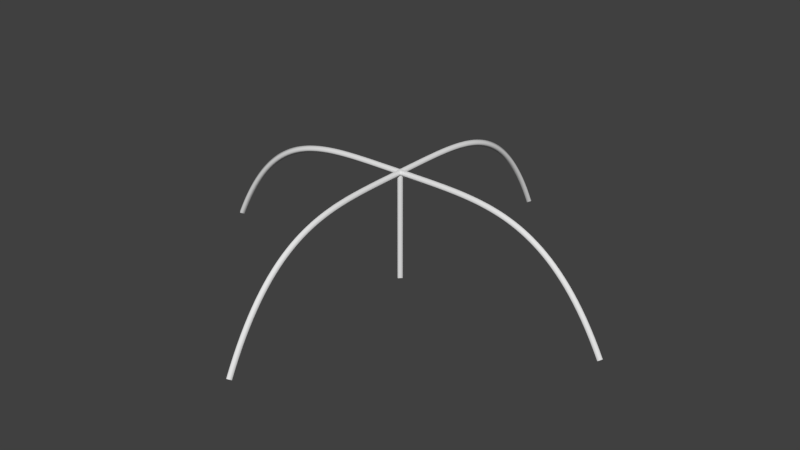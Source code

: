 # Source: hook.blend  (saved by Blender 2.79.0; exported with 4.5.12 LTS)
import bpy
from mathutils import Matrix  # noqa: F401  (used for matrix-valued properties, if any)

bpy.ops.wm.read_factory_settings(use_empty=True)
scene = bpy.context.scene
scene.name = 'Scene'

# ---- collections
col_collection_1 = bpy.data.collections.new('Collection 1'); scene.collection.children.link(col_collection_1)

# ---- world
world_world = bpy.data.worlds.new('World'); scene.world = world_world
world_world.color = (0.05088, 0.05088, 0.05088)
world_world.use_sun_shadow = False
world_world.sun_shadow_jitter_overblur = 0.0
world_world.cycles.sampling_method = 'MANUAL'

# ---- meshes
me_cunurbspath = bpy.data.meshes.new('CUNurbsPath')
me_cunurbspath.from_pydata([(-3.725e-09, 0.0606, 2.0), (-3.725e-09, -3.725e-09, 2.061), (3.725e-09, -0.0606, 2.0), (3.725e-09, 3.725e-09, 1.939), (0.08511, 0.0606, 2.0), (0.08511, -1.863e-09, 2.061), (0.08511, -0.0606, 2.0), (0.0851, 1.863e-09, 1.939), (0.1702, 0.0606, 2.0), (0.1702, -1.863e-09, 2.061), (0.1702, -0.0606, 2.0), (0.1702, 1.863e-09, 1.939), (0.2553, 0.0606, 2.0), (0.2554, -2.794e-09, 2.061), (0.2553, -0.0606, 2.0), (0.2553, 2.794e-09, 1.939), (0.3404, 0.0606, 2.0), (0.3405, -1.863e-09, 2.06), (0.3404, -0.0606, 2.0), (0.3403, 1.863e-09, 1.939), (0.4255, 0.0606, 2.0), (0.4257, -1.863e-09, 2.06), (0.4255, -0.0606, 2.0), (0.4254, 1.863e-09, 1.939), (0.5106, 0.0606, 1.999), (0.5109, -1.863e-09, 2.06), (0.5106, -0.0606, 1.999), (0.5104, 1.863e-09, 1.939), (0.5957, 0.0606, 1.999), (0.5962, -1.863e-09, 2.06), (0.5957, -0.0606, 1.999), (0.5953, 1.863e-09, 1.938), (0.6809, 0.0606, 1.998), (0.6815, -1.863e-09, 2.059), (0.6809, -0.0606, 1.998), (0.6802, 1.863e-09, 1.938), (0.766, 0.0606, 1.997), (0.7668, -2.794e-09, 2.058), (0.766, -0.0606, 1.997), (0.7651, 2.794e-09, 1.937), (0.8511, 0.0606, 1.996), (0.8522, -1.863e-09, 2.056), (0.8511, -0.0606, 1.996), (0.8499, 1.863e-09, 1.935), (0.9362, 0.0606, 1.994), (0.9377, -1.863e-09, 2.055), (0.9362, -0.0606, 1.994), (0.9346, 1.863e-09, 1.933), (1.021, 0.0606, 1.992), (1.023, -9.313e-10, 2.052), (1.021, -0.0606, 1.992), (1.019, 9.313e-10, 1.931), (1.106, 0.0606, 1.988), (1.109, -1.863e-09, 2.049), (1.106, -0.0606, 1.988), (1.104, 1.863e-09, 1.928), (1.191, 0.0606, 1.984), (1.195, -1.863e-09, 2.045), (1.191, -0.0606, 1.984), (1.188, 1.863e-09, 1.924), (1.277, 0.0606, 1.979), (1.281, -9.313e-10, 2.04), (1.277, -0.0606, 1.979), (1.273, 9.313e-10, 1.919), (1.362, 0.0606, 1.973), (1.366, -1.863e-09, 2.034), (1.362, -0.0606, 1.973), (1.357, 1.863e-09, 1.913), (1.447, 0.0606, 1.966), (1.453, -9.313e-10, 2.026), (1.447, -0.0606, 1.966), (1.441, 9.313e-10, 1.905), (1.532, 0.0606, 1.957), (1.539, -1.863e-09, 2.017), (1.532, -0.0606, 1.957), (1.525, 1.863e-09, 1.897), (1.617, 0.0606, 1.947), (1.625, -1.863e-09, 2.007), (1.617, -0.0606, 1.947), (1.609, 1.863e-09, 1.887), (1.702, 0.0606, 1.934), (1.711, -3.725e-09, 1.994), (1.702, -0.0606, 1.934), (1.693, 3.725e-09, 1.875), (1.787, 0.0606, 1.92), (1.798, -3.725e-09, 1.98), (1.787, -0.0606, 1.92), (1.777, 3.725e-09, 1.861), (1.872, 0.0606, 1.904), (1.885, -2.794e-09, 1.963), (1.872, -0.0606, 1.904), (1.86, 2.794e-09, 1.845), (1.957, 0.0606, 1.885), (1.971, -2.794e-09, 1.944), (1.957, -0.0606, 1.885), (1.944, 2.794e-09, 1.826), (2.043, 0.0606, 1.864), (2.058, -2.794e-09, 1.923), (2.043, -0.0606, 1.864), (2.027, 2.794e-09, 1.805), (2.128, 0.0606, 1.84), (2.145, -3.725e-09, 1.898), (2.128, -0.0606, 1.84), (2.11, 3.725e-09, 1.782), (2.213, 0.0606, 1.813), (2.232, -4.657e-09, 1.87), (2.213, -0.0606, 1.813), (2.193, 4.657e-09, 1.755), (2.298, 0.0606, 1.782), (2.319, -3.725e-09, 1.839), (2.298, -0.0606, 1.782), (2.276, 3.725e-09, 1.726), (2.383, 0.0606, 1.748), (2.407, -2.794e-09, 1.804), (2.383, -0.0606, 1.748), (2.359, 2.794e-09, 1.692), (2.468, 0.0606, 1.71), (2.494, -2.794e-09, 1.765), (2.468, -0.0606, 1.71), (2.442, 2.794e-09, 1.655), (2.553, 0.0606, 1.668), (2.581, -3.725e-09, 1.722), (2.553, -0.0606, 1.668), (2.525, 3.725e-09, 1.614), (2.638, 0.0606, 1.621), (2.668, -2.794e-09, 1.674), (2.638, -0.0606, 1.621), (2.608, 2.794e-09, 1.569), (2.723, 0.0606, 1.57), (2.756, -2.794e-09, 1.621), (2.723, -0.0606, 1.57), (2.691, 2.794e-09, 1.519), (2.809, 0.0606, 1.514), (2.843, -1.397e-09, 1.564), (2.809, -0.0606, 1.514), (2.774, 1.397e-09, 1.464), (2.894, 0.0606, 1.452), (2.93, -2.794e-09, 1.501), (2.894, -0.0606, 1.452), (2.857, 2.794e-09, 1.404), (2.979, 0.0606, 1.385), (3.017, -1.863e-09, 1.432), (2.979, -0.0606, 1.385), (2.94, 1.863e-09, 1.338), (3.064, 0.0606, 1.312), (3.104, -1.863e-09, 1.357), (3.064, -0.0606, 1.312), (3.023, 1.863e-09, 1.267), (3.149, 0.0606, 1.232), (3.191, -1.397e-09, 1.275), (3.149, -0.0606, 1.232), (3.107, 1.397e-09, 1.188), (3.234, 0.0606, 1.145), (3.278, -3.26e-09, 1.187), (3.234, -0.0606, 1.145), (3.19, 3.26e-09, 1.104), (3.319, 0.0606, 1.052), (3.365, -2.095e-09, 1.092), (3.319, -0.0606, 1.052), (3.274, 2.095e-09, 1.012), (3.404, 0.0606, 0.9508), (3.451, -2.095e-09, 0.9889), (3.404, -0.0606, 0.9508), (3.357, 2.095e-09, 0.9126), (3.489, 0.0606, 0.8418), (3.538, -1.164e-09, 0.8783), (3.489, -0.0606, 0.8418), (3.441, 1.164e-09, 0.8054), (3.574, 0.0606, 0.7246), (3.624, -2.095e-09, 0.7594), (3.574, -0.0606, 0.7246), (3.525, 2.095e-09, 0.6899), (3.66, 0.0606, 0.5988), (3.71, -2.095e-09, 0.6319), (3.66, -0.0606, 0.5988), (3.609, 2.095e-09, 0.5656), (3.745, 0.0606, 0.4638), (3.796, -1.863e-09, 0.4953), (3.745, -0.0606, 0.4638), (3.693, 1.863e-09, 0.4323), (3.83, 0.0606, 0.3193), (3.882, -1.63e-09, 0.3493), (3.83, -0.0606, 0.3193), (3.777, 1.63e-09, 0.2893), (3.915, 0.0606, 0.1649), (3.968, -6.985e-10, 0.1934), (3.915, -0.0606, 0.1649), (3.861, 6.985e-10, 0.1363), (4.0, 0.0606, 4.815e-07), (4.054, -2.095e-09, 0.0271), (4.0, -0.0606, 4.722e-07), (3.946, 2.095e-09, -0.0271), (-0.0606, -6.374e-09, 2.0), (3.725e-09, -3.725e-09, 2.061), (0.0606, 6.374e-09, 2.0), (-3.725e-09, 3.725e-09, 1.939), (-0.0606, 0.08511, 2.0), (-1.858e-09, 0.08511, 2.061), (0.0606, 0.08511, 2.0), (-5.583e-09, 0.0851, 1.939), (-0.0606, 0.1702, 2.0), (-5.578e-09, 0.1702, 2.061), (0.0606, 0.1702, 2.0), (-9.302e-09, 0.1702, 1.939), (-0.0606, 0.2553, 2.0), (-8.368e-09, 0.2554, 2.061), (0.0606, 0.2553, 2.0), (-1.395e-08, 0.2553, 1.939), (-0.0606, 0.3404, 2.0), (-1.302e-08, 0.3405, 2.06), (0.0606, 0.3404, 2.0), (-1.674e-08, 0.3403, 1.939), (-0.0606, 0.4255, 2.0), (-1.674e-08, 0.4257, 2.06), (0.0606, 0.4255, 2.0), (-2.046e-08, 0.4254, 1.939), (-0.0606, 0.5106, 1.999), (-2.047e-08, 0.5109, 2.06), (0.0606, 0.5106, 1.999), (-2.417e-08, 0.5104, 1.939), (-0.0606, 0.5957, 1.999), (-2.42e-08, 0.5962, 2.06), (0.0606, 0.5957, 1.999), (-2.789e-08, 0.5953, 1.938), (-0.0606, 0.6809, 1.998), (-2.792e-08, 0.6815, 2.059), (0.0606, 0.6809, 1.998), (-3.16e-08, 0.6802, 1.938), (-0.0606, 0.766, 1.997), (-3.072e-08, 0.7668, 2.058), (0.0606, 0.766, 1.997), (-3.624e-08, 0.7651, 1.937), (-0.0606, 0.8511, 1.996), (-3.539e-08, 0.8522, 2.056), (0.0606, 0.8511, 1.996), (-3.901e-08, 0.8499, 1.935), (-0.0606, 0.9362, 1.994), (-3.913e-08, 0.9377, 2.055), (0.0606, 0.9362, 1.994), (-4.272e-08, 0.9346, 1.933), (-0.0606, 1.021, 1.992), (-4.38e-08, 1.023, 2.052), (0.0606, 1.021, 1.992), (-4.548e-08, 1.019, 1.931), (-0.0606, 1.106, 1.988), (-4.661e-08, 1.109, 2.049), (0.0606, 1.106, 1.988), (-5.011e-08, 1.104, 1.928), (-0.0606, 1.191, 1.984), (-5.036e-08, 1.195, 2.045), (0.0606, 1.191, 1.984), (-5.38e-08, 1.188, 1.924), (-0.0606, 1.277, 1.979), (-5.504e-08, 1.281, 2.04), (0.0606, 1.277, 1.979), (-5.656e-08, 1.273, 1.919), (-0.0606, 1.362, 1.973), (-5.787e-08, 1.366, 2.034), (0.0606, 1.362, 1.973), (-6.118e-08, 1.357, 1.913), (-0.0606, 1.447, 1.966), (-6.256e-08, 1.453, 2.026), (0.0606, 1.447, 1.966), (-6.392e-08, 1.441, 1.905), (-0.0606, 1.532, 1.957), (-6.54e-08, 1.539, 2.017), (0.0606, 1.532, 1.957), (-6.853e-08, 1.525, 1.897), (-0.0606, 1.617, 1.947), (-6.917e-08, 1.625, 2.007), (0.0606, 1.617, 1.947), (-7.22e-08, 1.609, 1.887), (-0.0606, 1.702, 1.934), (-7.108e-08, 1.711, 1.994), (0.0606, 1.702, 1.934), (-7.772e-08, 1.693, 1.875), (-0.0606, 1.787, 1.92), (-7.486e-08, 1.798, 1.98), (0.0606, 1.787, 1.92), (-8.138e-08, 1.777, 1.861), (-0.0606, 1.872, 1.904), (-7.958e-08, 1.885, 1.963), (0.0606, 1.872, 1.904), (-8.41e-08, 1.86, 1.845), (-0.0606, 1.957, 1.885), (-8.337e-08, 1.971, 1.944), (0.0606, 1.957, 1.885), (-8.775e-08, 1.944, 1.826), (-0.0606, 2.043, 1.864), (-8.717e-08, 2.058, 1.923), (0.0606, 2.043, 1.864), (-9.139e-08, 2.027, 1.805), (-0.0606, 2.128, 1.84), (-9.004e-08, 2.145, 1.898), (0.0606, 2.128, 1.84), (-9.596e-08, 2.11, 1.782), (-0.0606, 2.213, 1.813), (-9.292e-08, 2.232, 1.87), (0.0606, 2.213, 1.813), (-1.005e-07, 2.193, 1.755), (-0.0606, 2.298, 1.782), (-9.766e-08, 2.319, 1.839), (0.0606, 2.298, 1.782), (-1.032e-07, 2.276, 1.726), (-0.0606, 2.383, 1.748), (-1.024e-07, 2.407, 1.804), (0.0606, 2.383, 1.748), (-1.059e-07, 2.359, 1.692), (-0.0606, 2.468, 1.71), (-1.062e-07, 2.494, 1.765), (0.0606, 2.468, 1.71), (-1.096e-07, 2.442, 1.655), (-0.0606, 2.553, 1.668), (-1.091e-07, 2.581, 1.722), (0.0606, 2.553, 1.668), (-1.141e-07, 2.525, 1.614), (-0.0606, 2.638, 1.621), (-1.138e-07, 2.668, 1.674), (0.0606, 2.638, 1.621), (-1.168e-07, 2.608, 1.569), (-0.0606, 2.723, 1.57), (-1.177e-07, 2.756, 1.621), (0.0606, 2.723, 1.57), (-1.204e-07, 2.691, 1.519), (-0.0606, 2.809, 1.514), (-1.229e-07, 2.843, 1.564), (0.0606, 2.809, 1.514), (-1.227e-07, 2.774, 1.464), (-0.0606, 2.894, 1.452), (-1.253e-07, 2.93, 1.501), (0.0606, 2.894, 1.452), (-1.277e-07, 2.857, 1.404), (-0.0606, 2.979, 1.385), (-1.3e-07, 3.017, 1.432), (0.0606, 2.979, 1.385), (-1.304e-07, 2.94, 1.338), (-0.0606, 3.064, 1.312), (-1.338e-07, 3.104, 1.357), (0.0606, 3.064, 1.312), (-1.34e-07, 3.023, 1.267), (-0.0606, 3.149, 1.232), (-1.381e-07, 3.191, 1.275), (0.0606, 3.149, 1.232), (-1.372e-07, 3.107, 1.188), (-0.0606, 3.234, 1.145), (-1.4e-07, 3.278, 1.187), (0.0606, 3.234, 1.145), (-1.427e-07, 3.19, 1.104), (-0.0606, 3.319, 1.052), (-1.45e-07, 3.365, 1.092), (0.0606, 3.319, 1.052), (-1.452e-07, 3.274, 1.012), (-0.0606, 3.404, 0.9508), (-1.488e-07, 3.451, 0.9889), (0.0606, 3.404, 0.9508), (-1.488e-07, 3.357, 0.9126), (-0.0606, 3.489, 0.8418), (-1.535e-07, 3.538, 0.8783), (0.0606, 3.489, 0.8418), (-1.516e-07, 3.441, 0.8054), (-0.0606, 3.574, 0.7246), (-1.563e-07, 3.624, 0.7594), (0.0606, 3.574, 0.7246), (-1.562e-07, 3.525, 0.6899), (-0.0606, 3.66, 0.5988), (-1.601e-07, 3.71, 0.6319), (0.0606, 3.66, 0.5988), (-1.598e-07, 3.609, 0.5656), (-0.0606, 3.745, 0.4638), (-1.641e-07, 3.796, 0.4953), (0.0606, 3.745, 0.4638), (-1.633e-07, 3.693, 0.4323), (-0.0606, 3.83, 0.3193), (-1.681e-07, 3.882, 0.3493), (0.0606, 3.83, 0.3193), (-1.667e-07, 3.777, 0.2893), (-0.0606, 3.915, 0.1649), (-1.728e-07, 3.968, 0.1934), (0.0606, 3.915, 0.1649), (-1.695e-07, 3.861, 0.1363), (-0.0606, 4.0, 4.815e-07), (-1.751e-07, 4.054, 0.0271), (0.0606, 4.0, 4.722e-07), (-1.746e-07, 3.946, -0.0271), (0.0606, 3.334e-08, 2.0), (-3.725e-09, 3.725e-09, 2.061), (-0.0606, -3.334e-08, 2.0), (3.725e-09, -3.725e-09, 1.939), (0.0606, -0.08511, 2.0), (3.974e-08, -0.08511, 2.061), (-0.0606, -0.08511, 2.0), (4.346e-08, -0.0851, 1.939), (0.0606, -0.1702, 2.0), (8.134e-08, -0.1702, 2.061), (-0.0606, -0.1702, 2.0), (8.505e-08, -0.1702, 1.939), (0.0606, -0.2553, 2.0), (1.22e-07, -0.2554, 2.061), (-0.0606, -0.2553, 2.0), (1.276e-07, -0.2553, 1.939), (0.0606, -0.3404, 2.0), (1.646e-07, -0.3405, 2.06), (-0.0606, -0.3404, 2.0), (1.682e-07, -0.3403, 1.939), (0.0606, -0.4255, 2.0), (2.062e-07, -0.4257, 2.06), (-0.0606, -0.4255, 2.0), (2.098e-07, -0.4254, 1.939), (0.0606, -0.5106, 1.999), (2.478e-07, -0.5109, 2.06), (-0.0606, -0.5106, 1.999), (2.513e-07, -0.5104, 1.939), (0.0606, -0.5957, 1.999), (2.895e-07, -0.5962, 2.06), (-0.0606, -0.5957, 1.999), (2.928e-07, -0.5953, 1.938), (0.0606, -0.6809, 1.998), (3.312e-07, -0.6815, 2.059), (-0.0606, -0.6809, 1.998), (3.343e-07, -0.6802, 1.938), (0.0606, -0.766, 1.997), (3.72e-07, -0.7668, 2.058), (-0.0606, -0.766, 1.997), (3.767e-07, -0.7651, 1.937), (0.0606, -0.8511, 1.996), (4.147e-07, -0.8522, 2.056), (-0.0606, -0.8511, 1.996), (4.173e-07, -0.8499, 1.935), (0.0606, -0.9362, 1.994), (4.565e-07, -0.9377, 2.055), (-0.0606, -0.9362, 1.994), (4.587e-07, -0.9346, 1.933), (0.0606, -1.021, 1.992), (4.992e-07, -1.023, 2.052), (-0.0606, -1.021, 1.992), (4.991e-07, -1.019, 1.931), (0.0606, -1.106, 1.988), (5.402e-07, -1.109, 2.049), (-0.0606, -1.106, 1.988), (5.414e-07, -1.104, 1.928), (0.0606, -1.191, 1.984), (5.821e-07, -1.195, 2.045), (-0.0606, -1.191, 1.984), (5.826e-07, -1.188, 1.924), (0.0606, -1.277, 1.979), (6.25e-07, -1.281, 2.04), (-0.0606, -1.277, 1.979), (6.23e-07, -1.273, 1.919), (0.0606, -1.362, 1.973), (6.66e-07, -1.366, 2.034), (-0.0606, -1.362, 1.973), (6.651e-07, -1.357, 1.913), (0.0606, -1.447, 1.966), (7.09e-07, -1.453, 2.026), (-0.0606, -1.447, 1.966), (7.053e-07, -1.441, 1.905), (0.0606, -1.532, 1.957), (7.502e-07, -1.539, 2.017), (-0.0606, -1.532, 1.957), (7.473e-07, -1.525, 1.897), (0.0606, -1.617, 1.947), (7.924e-07, -1.625, 2.007), (-0.0606, -1.617, 1.947), (7.883e-07, -1.609, 1.887), (0.0606, -1.702, 1.934), (8.327e-07, -1.711, 1.994), (-0.0606, -1.702, 1.934), (8.311e-07, -1.693, 1.875), (0.0606, -1.787, 1.92), (8.75e-07, -1.798, 1.98), (-0.0606, -1.787, 1.92), (8.72e-07, -1.777, 1.861), (0.0606, -1.872, 1.904), (9.183e-07, -1.885, 1.963), (-0.0606, -1.872, 1.904), (9.12e-07, -1.86, 1.845), (0.0606, -1.957, 1.885), (9.607e-07, -1.971, 1.944), (-0.0606, -1.957, 1.885), (9.528e-07, -1.944, 1.826), (0.0606, -2.043, 1.864), (1.003e-06, -2.058, 1.923), (-0.0606, -2.043, 1.864), (9.935e-07, -2.027, 1.805), (0.0606, -2.128, 1.84), (1.045e-06, -2.145, 1.898), (-0.0606, -2.128, 1.84), (1.035e-06, -2.11, 1.782), (0.0606, -2.213, 1.813), (1.086e-06, -2.232, 1.87), (-0.0606, -2.213, 1.813), (1.077e-06, -2.193, 1.755), (0.0606, -2.298, 1.782), (1.13e-06, -2.319, 1.839), (-0.0606, -2.298, 1.782), (1.116e-06, -2.276, 1.726), (0.0606, -2.383, 1.748), (1.173e-06, -2.407, 1.804), (-0.0606, -2.383, 1.748), (1.156e-06, -2.359, 1.692), (0.0606, -2.468, 1.71), (1.216e-06, -2.494, 1.765), (-0.0606, -2.468, 1.71), (1.196e-06, -2.442, 1.655), (0.0606, -2.553, 1.668), (1.258e-06, -2.581, 1.722), (-0.0606, -2.553, 1.668), (1.238e-06, -2.525, 1.614), (0.0606, -2.638, 1.621), (1.301e-06, -2.668, 1.674), (-0.0606, -2.638, 1.621), (1.278e-06, -2.608, 1.569), (0.0606, -2.723, 1.57), (1.344e-06, -2.756, 1.621), (-0.0606, -2.723, 1.57), (1.318e-06, -2.691, 1.519), (0.0606, -2.809, 1.514), (1.388e-06, -2.843, 1.564), (-0.0606, -2.809, 1.514), (1.357e-06, -2.774, 1.464), (0.0606, -2.894, 1.452), (1.429e-06, -2.93, 1.501), (-0.0606, -2.894, 1.452), (1.399e-06, -2.857, 1.404), (0.0606, -2.979, 1.385), (1.473e-06, -3.017, 1.432), (-0.0606, -2.979, 1.385), (1.439e-06, -2.94, 1.338), (0.0606, -3.064, 1.312), (1.515e-06, -3.104, 1.357), (-0.0606, -3.064, 1.312), (1.48e-06, -3.023, 1.267), (0.0606, -3.149, 1.232), (1.558e-06, -3.191, 1.275), (-0.0606, -3.149, 1.232), (1.52e-06, -3.107, 1.188), (0.0606, -3.234, 1.145), (1.599e-06, -3.278, 1.187), (-0.0606, -3.234, 1.145), (1.562e-06, -3.19, 1.104), (0.0606, -3.319, 1.052), (1.642e-06, -3.365, 1.092), (-0.0606, -3.319, 1.052), (1.602e-06, -3.274, 1.012), (0.0606, -3.404, 0.9508), (1.685e-06, -3.451, 0.9889), (-0.0606, -3.404, 0.9508), (1.643e-06, -3.357, 0.9126), (0.0606, -3.489, 0.8418), (1.728e-06, -3.538, 0.8783), (-0.0606, -3.489, 0.8418), (1.683e-06, -3.441, 0.8054), (0.0606, -3.574, 0.7246), (1.769e-06, -3.624, 0.7594), (-0.0606, -3.574, 0.7246), (1.725e-06, -3.525, 0.6899), (0.0606, -3.66, 0.5988), (1.811e-06, -3.71, 0.6319), (-0.0606, -3.66, 0.5988), (1.766e-06, -3.609, 0.5656), (0.0606, -3.745, 0.4638), (1.854e-06, -3.796, 0.4953), (-0.0606, -3.745, 0.4638), (1.807e-06, -3.693, 0.4323), (0.0606, -3.83, 0.3193), (1.896e-06, -3.882, 0.3493), (-0.0606, -3.83, 0.3193), (1.848e-06, -3.777, 0.2893), (0.0606, -3.915, 0.1649), (1.939e-06, -3.968, 0.1934), (-0.0606, -3.915, 0.1649), (1.888e-06, -3.861, 0.1363), (0.0606, -4.0, 4.815e-07), (1.979e-06, -4.054, 0.0271), (-0.0606, -4.0, 4.722e-07), (1.931e-06, -3.946, -0.0271), (2.347e-08, -0.0606, 2.0), (3.725e-09, 3.725e-09, 2.061), (-2.347e-08, 0.0606, 2.0), (-3.725e-09, -3.725e-09, 1.939), (-0.08511, -0.0606, 2.0), (-0.08511, -2.587e-08, 2.061), (-0.08511, 0.0606, 2.0), (-0.0851, -2.959e-08, 1.939), (-0.1702, -0.0606, 2.0), (-0.1702, -5.36e-08, 2.061), (-0.1702, 0.0606, 2.0), (-0.1702, -5.732e-08, 1.939), (-0.2553, -0.0606, 2.0), (-0.2554, -8.041e-08, 2.061), (-0.2553, 0.0606, 2.0), (-0.2553, -8.598e-08, 1.939), (-0.3404, -0.0606, 2.0), (-0.3405, -1.091e-07, 2.06), (-0.3404, 0.0606, 2.0), (-0.3403, -1.128e-07, 1.939), (-0.4255, -0.0606, 2.0), (-0.4257, -1.368e-07, 2.06), (-0.4255, 0.0606, 2.0), (-0.4254, -1.405e-07, 1.939), (-0.5106, -0.0606, 1.999), (-0.5109, -1.646e-07, 2.06), (-0.5106, 0.0606, 1.999), (-0.5104, -1.682e-07, 1.939), (-0.5957, -0.0606, 1.999), (-0.5962, -1.924e-07, 2.06), (-0.5957, 0.0606, 1.999), (-0.5953, -1.958e-07, 1.938), (-0.6809, -0.0606, 1.998), (-0.6815, -2.202e-07, 2.059), (-0.6809, 0.0606, 1.998), (-0.6802, -2.235e-07, 1.938), (-0.766, -0.0606, 1.997), (-0.7668, -2.471e-07, 2.058), (-0.766, 0.0606, 1.997), (-0.7651, -2.521e-07, 1.937), (-0.8511, -0.0606, 1.996), (-0.8522, -2.758e-07, 2.056), (-0.8511, 0.0606, 1.996), (-0.8499, -2.788e-07, 1.935), (-0.9362, -0.0606, 1.994), (-0.9377, -3.037e-07, 2.055), (-0.9362, 0.0606, 1.994), (-0.9346, -3.064e-07, 1.933), (-1.021, -0.0606, 1.992), (-1.023, -3.325e-07, 2.052), (-1.021, 0.0606, 1.992), (-1.019, -3.33e-07, 1.931), (-1.106, -0.0606, 1.988), (-1.109, -3.595e-07, 2.049), (-1.106, 0.0606, 1.988), (-1.104, -3.615e-07, 1.928), (-1.191, -0.0606, 1.984), (-1.195, -3.874e-07, 2.045), (-1.191, 0.0606, 1.984), (-1.188, -3.891e-07, 1.924), (-1.277, -0.0606, 1.979), (-1.281, -4.163e-07, 2.04), (-1.277, 0.0606, 1.979), (-1.273, -4.156e-07, 1.919), (-1.362, -0.0606, 1.973), (-1.366, -4.434e-07, 2.034), (-1.362, 0.0606, 1.973), (-1.357, -4.44e-07, 1.913), (-1.447, -0.0606, 1.966), (-1.453, -4.724e-07, 2.026), (-1.447, 0.0606, 1.966), (-1.441, -4.705e-07, 1.905), (-1.532, -0.0606, 1.957), (-1.539, -4.995e-07, 2.017), (-1.532, 0.0606, 1.957), (-1.525, -4.988e-07, 1.897), (-1.617, -0.0606, 1.947), (-1.625, -5.276e-07, 2.007), (-1.617, 0.0606, 1.947), (-1.609, -5.262e-07, 1.887), (-1.702, -0.0606, 1.934), (-1.711, -5.539e-07, 1.994), (-1.702, 0.0606, 1.934), (-1.693, -5.553e-07, 1.875), (-1.787, -0.0606, 1.92), (-1.798, -5.821e-07, 1.98), (-1.787, 0.0606, 1.92), (-1.777, -5.826e-07, 1.861), (-1.872, -0.0606, 1.904), (-1.885, -6.113e-07, 1.963), (-1.872, 0.0606, 1.904), (-1.86, -6.089e-07, 1.845), (-1.957, -0.0606, 1.885), (-1.971, -6.395e-07, 1.944), (-1.957, 0.0606, 1.885), (-1.944, -6.361e-07, 1.826), (-2.043, -0.0606, 1.864), (-2.058, -6.678e-07, 1.923), (-2.043, 0.0606, 1.864), (-2.027, -6.633e-07, 1.805), (-2.128, -0.0606, 1.84), (-2.145, -6.953e-07, 1.898), (-2.128, 0.0606, 1.84), (-2.11, -6.913e-07, 1.782), (-2.213, -0.0606, 1.813), (-2.232, -7.227e-07, 1.87), (-2.213, 0.0606, 1.813), (-2.193, -7.193e-07, 1.755), (-2.298, -0.0606, 1.782), (-2.319, -7.52e-07, 1.839), (-2.298, 0.0606, 1.782), (-2.276, -7.455e-07, 1.726), (-2.383, -0.0606, 1.748), (-2.407, -7.814e-07, 1.804), (-2.383, 0.0606, 1.748), (-2.359, -7.716e-07, 1.692), (-2.468, -0.0606, 1.71), (-2.494, -8.098e-07, 1.765), (-2.468, 0.0606, 1.71), (-2.442, -7.986e-07, 1.655), (-2.553, -0.0606, 1.668), (-2.581, -8.373e-07, 1.722), (-2.553, 0.0606, 1.668), (-2.525, -8.265e-07, 1.614), (-2.638, -0.0606, 1.621), (-2.668, -8.667e-07, 1.674), (-2.638, 0.0606, 1.621), (-2.608, -8.526e-07, 1.569), (-2.723, -0.0606, 1.57), (-2.756, -8.951e-07, 1.621), (-2.723, 0.0606, 1.57), (-2.691, -8.796e-07, 1.519), (-2.809, -0.0606, 1.514), (-2.843, -9.25e-07, 1.564), (-2.809, 0.0606, 1.514), (-2.774, -9.053e-07, 1.464), (-2.894, -0.0606, 1.452), (-2.93, -9.52e-07, 1.501), (-2.894, 0.0606, 1.452), (-2.857, -9.337e-07, 1.404), (-2.979, -0.0606, 1.385), (-3.017, -9.813e-07, 1.432), (-2.979, 0.0606, 1.385), (-2.94, -9.599e-07, 1.338), (-3.064, -0.0606, 1.312), (-3.104, -1.01e-06, 1.357), (-3.064, 0.0606, 1.312), (-3.023, -9.87e-07, 1.267), (-3.149, -0.0606, 1.232), (-3.191, -1.038e-06, 1.275), (-3.149, 0.0606, 1.232), (-3.107, -1.014e-06, 1.188), (-3.234, -0.0606, 1.145), (-3.278, -1.065e-06, 1.187), (-3.234, 0.0606, 1.145), (-3.19, -1.043e-06, 1.104), (-3.319, -0.0606, 1.052), (-3.365, -1.094e-06, 1.092), (-3.319, 0.0606, 1.052), (-3.274, -1.069e-06, 1.012), (-3.404, -0.0606, 0.9508), (-3.451, -1.122e-06, 0.9889), (-3.404, 0.0606, 0.9508), (-3.357, -1.096e-06, 0.9126), (-3.489, -0.0606, 0.8418), (-3.538, -1.152e-06, 0.8783), (-3.489, 0.0606, 0.8418), (-3.441, -1.122e-06, 0.8054), (-3.574, -0.0606, 0.7246), (-3.624, -1.179e-06, 0.7594), (-3.574, 0.0606, 0.7246), (-3.525, -1.151e-06, 0.6899), (-3.66, -0.0606, 0.5988), (-3.71, -1.207e-06, 0.6319), (-3.66, 0.0606, 0.5988), (-3.609, -1.178e-06, 0.5656), (-3.745, -0.0606, 0.4638), (-3.796, -1.235e-06, 0.4953), (-3.745, 0.0606, 0.4638), (-3.693, -1.205e-06, 0.4323), (-3.83, -0.0606, 0.3193), (-3.882, -1.263e-06, 0.3493), (-3.83, 0.0606, 0.3193), (-3.777, -1.232e-06, 0.2893), (-3.915, -0.0606, 0.1649), (-3.968, -1.292e-06, 0.1934), (-3.915, 0.0606, 0.1649), (-3.861, -1.259e-06, 0.1363), (-4.0, -0.0606, 4.815e-07), (-4.054, -1.319e-06, 0.0271), (-4.0, 0.0606, 4.722e-07), (-3.946, -1.288e-06, -0.0271), (-0.0606, 5.298e-09, 2.0), (5.298e-09, 0.0606, 2.0), (0.0606, -5.298e-09, 2.0), (-5.298e-09, -0.0606, 2.0), (-0.0606, 5.298e-09, 1.818), (5.298e-09, 0.0606, 1.818), (0.0606, -5.298e-09, 1.818), (-5.298e-09, -0.0606, 1.818), (-0.0606, 5.298e-09, 1.636), (5.298e-09, 0.0606, 1.636), (0.0606, -5.298e-09, 1.636), (-5.298e-09, -0.0606, 1.636), (-0.0606, 5.298e-09, 1.455), (5.298e-09, 0.0606, 1.455), (0.0606, -5.298e-09, 1.455), (-5.298e-09, -0.0606, 1.455), (-0.0606, 5.298e-09, 1.273), (5.298e-09, 0.0606, 1.273), (0.0606, -5.298e-09, 1.273), (-5.298e-09, -0.0606, 1.273), (-0.0606, 5.298e-09, 1.091), (5.298e-09, 0.0606, 1.091), (0.0606, -5.298e-09, 1.091), (-5.298e-09, -0.0606, 1.091), (-0.0606, 5.298e-09, 0.9091), (5.298e-09, 0.0606, 0.9091), (0.0606, -5.298e-09, 0.9091), (-5.298e-09, -0.0606, 0.9091), (-0.0606, 5.298e-09, 0.7273), (5.298e-09, 0.0606, 0.7273), (0.0606, -5.298e-09, 0.7273), (-5.298e-09, -0.0606, 0.7273), (-0.0606, 5.298e-09, 0.5455), (5.298e-09, 0.0606, 0.5455), (0.0606, -5.298e-09, 0.5455), (-5.298e-09, -0.0606, 0.5455), (-0.0606, 5.298e-09, 0.3636), (5.298e-09, 0.0606, 0.3636), (0.0606, -5.298e-09, 0.3636), (-5.298e-09, -0.0606, 0.3636), (-0.0606, 5.298e-09, 0.1818), (5.298e-09, 0.0606, 0.1818), (0.0606, -5.298e-09, 0.1818), (-5.298e-09, -0.0606, 0.1818), (-0.0606, 5.298e-09, 0.0), (5.298e-09, 0.0606, -5.298e-09), (0.0606, -5.298e-09, 0.0), (-5.298e-09, -0.0606, 5.298e-09)], [], [(0, 4, 7, 3), (1, 5, 4, 0), (2, 6, 5, 1), (3, 7, 6, 2), (4, 8, 11, 7), (5, 9, 8, 4), (6, 10, 9, 5), (7, 11, 10, 6), (8, 12, 15, 11), (9, 13, 12, 8), (10, 14, 13, 9), (11, 15, 14, 10), (12, 16, 19, 15), (13, 17, 16, 12), (14, 18, 17, 13), (15, 19, 18, 14), (16, 20, 23, 19), (17, 21, 20, 16), (18, 22, 21, 17), (19, 23, 22, 18), (20, 24, 27, 23), (21, 25, 24, 20), (22, 26, 25, 21), (23, 27, 26, 22), (24, 28, 31, 27), (25, 29, 28, 24), (26, 30, 29, 25), (27, 31, 30, 26), (28, 32, 35, 31), (29, 33, 32, 28), (30, 34, 33, 29), (31, 35, 34, 30), (32, 36, 39, 35), (33, 37, 36, 32), (34, 38, 37, 33), (35, 39, 38, 34), (36, 40, 43, 39), (37, 41, 40, 36), (38, 42, 41, 37), (39, 43, 42, 38), (40, 44, 47, 43), (41, 45, 44, 40), (42, 46, 45, 41), (43, 47, 46, 42), (44, 48, 51, 47), (45, 49, 48, 44), (46, 50, 49, 45), (47, 51, 50, 46), (48, 52, 55, 51), (49, 53, 52, 48), (50, 54, 53, 49), (51, 55, 54, 50), (52, 56, 59, 55), (53, 57, 56, 52), (54, 58, 57, 53), (55, 59, 58, 54), (56, 60, 63, 59), (57, 61, 60, 56), (58, 62, 61, 57), (59, 63, 62, 58), (60, 64, 67, 63), (61, 65, 64, 60), (62, 66, 65, 61), (63, 67, 66, 62), (64, 68, 71, 67), (65, 69, 68, 64), (66, 70, 69, 65), (67, 71, 70, 66), (68, 72, 75, 71), (69, 73, 72, 68), (70, 74, 73, 69), (71, 75, 74, 70), (72, 76, 79, 75), (73, 77, 76, 72), (74, 78, 77, 73), (75, 79, 78, 74), (76, 80, 83, 79), (77, 81, 80, 76), (78, 82, 81, 77), (79, 83, 82, 78), (80, 84, 87, 83), (81, 85, 84, 80), (82, 86, 85, 81), (83, 87, 86, 82), (84, 88, 91, 87), (85, 89, 88, 84), (86, 90, 89, 85), (87, 91, 90, 86), (88, 92, 95, 91), (89, 93, 92, 88), (90, 94, 93, 89), (91, 95, 94, 90), (92, 96, 99, 95), (93, 97, 96, 92), (94, 98, 97, 93), (95, 99, 98, 94), (96, 100, 103, 99), (97, 101, 100, 96), (98, 102, 101, 97), (99, 103, 102, 98), (100, 104, 107, 103), (101, 105, 104, 100), (102, 106, 105, 101), (103, 107, 106, 102), (104, 108, 111, 107), (105, 109, 108, 104), (106, 110, 109, 105), (107, 111, 110, 106), (108, 112, 115, 111), (109, 113, 112, 108), (110, 114, 113, 109), (111, 115, 114, 110), (112, 116, 119, 115), (113, 117, 116, 112), (114, 118, 117, 113), (115, 119, 118, 114), (116, 120, 123, 119), (117, 121, 120, 116), (118, 122, 121, 117), (119, 123, 122, 118), (120, 124, 127, 123), (121, 125, 124, 120), (122, 126, 125, 121), (123, 127, 126, 122), (124, 128, 131, 127), (125, 129, 128, 124), (126, 130, 129, 125), (127, 131, 130, 126), (128, 132, 135, 131), (129, 133, 132, 128), (130, 134, 133, 129), (131, 135, 134, 130), (132, 136, 139, 135), (133, 137, 136, 132), (134, 138, 137, 133), (135, 139, 138, 134), (136, 140, 143, 139), (137, 141, 140, 136), (138, 142, 141, 137), (139, 143, 142, 138), (140, 144, 147, 143), (141, 145, 144, 140), (142, 146, 145, 141), (143, 147, 146, 142), (144, 148, 151, 147), (145, 149, 148, 144), (146, 150, 149, 145), (147, 151, 150, 146), (148, 152, 155, 151), (149, 153, 152, 148), (150, 154, 153, 149), (151, 155, 154, 150), (152, 156, 159, 155), (153, 157, 156, 152), (154, 158, 157, 153), (155, 159, 158, 154), (156, 160, 163, 159), (157, 161, 160, 156), (158, 162, 161, 157), (159, 163, 162, 158), (160, 164, 167, 163), (161, 165, 164, 160), (162, 166, 165, 161), (163, 167, 166, 162), (164, 168, 171, 167), (165, 169, 168, 164), (166, 170, 169, 165), (167, 171, 170, 166), (168, 172, 175, 171), (169, 173, 172, 168), (170, 174, 173, 169), (171, 175, 174, 170), (172, 176, 179, 175), (173, 177, 176, 172), (174, 178, 177, 173), (175, 179, 178, 174), (176, 180, 183, 179), (177, 181, 180, 176), (178, 182, 181, 177), (179, 183, 182, 178), (180, 184, 187, 183), (181, 185, 184, 180), (182, 186, 185, 181), (183, 187, 186, 182), (184, 188, 191, 187), (185, 189, 188, 184), (186, 190, 189, 185), (187, 191, 190, 186), (192, 196, 199, 195), (193, 197, 196, 192), (194, 198, 197, 193), (195, 199, 198, 194), (196, 200, 203, 199), (197, 201, 200, 196), (198, 202, 201, 197), (199, 203, 202, 198), (200, 204, 207, 203), (201, 205, 204, 200), (202, 206, 205, 201), (203, 207, 206, 202), (204, 208, 211, 207), (205, 209, 208, 204), (206, 210, 209, 205), (207, 211, 210, 206), (208, 212, 215, 211), (209, 213, 212, 208), (210, 214, 213, 209), (211, 215, 214, 210), (212, 216, 219, 215), (213, 217, 216, 212), (214, 218, 217, 213), (215, 219, 218, 214), (216, 220, 223, 219), (217, 221, 220, 216), (218, 222, 221, 217), (219, 223, 222, 218), (220, 224, 227, 223), (221, 225, 224, 220), (222, 226, 225, 221), (223, 227, 226, 222), (224, 228, 231, 227), (225, 229, 228, 224), (226, 230, 229, 225), (227, 231, 230, 226), (228, 232, 235, 231), (229, 233, 232, 228), (230, 234, 233, 229), (231, 235, 234, 230), (232, 236, 239, 235), (233, 237, 236, 232), (234, 238, 237, 233), (235, 239, 238, 234), (236, 240, 243, 239), (237, 241, 240, 236), (238, 242, 241, 237), (239, 243, 242, 238), (240, 244, 247, 243), (241, 245, 244, 240), (242, 246, 245, 241), (243, 247, 246, 242), (244, 248, 251, 247), (245, 249, 248, 244), (246, 250, 249, 245), (247, 251, 250, 246), (248, 252, 255, 251), (249, 253, 252, 248), (250, 254, 253, 249), (251, 255, 254, 250), (252, 256, 259, 255), (253, 257, 256, 252), (254, 258, 257, 253), (255, 259, 258, 254), (256, 260, 263, 259), (257, 261, 260, 256), (258, 262, 261, 257), (259, 263, 262, 258), (260, 264, 267, 263), (261, 265, 264, 260), (262, 266, 265, 261), (263, 267, 266, 262), (264, 268, 271, 267), (265, 269, 268, 264), (266, 270, 269, 265), (267, 271, 270, 266), (268, 272, 275, 271), (269, 273, 272, 268), (270, 274, 273, 269), (271, 275, 274, 270), (272, 276, 279, 275), (273, 277, 276, 272), (274, 278, 277, 273), (275, 279, 278, 274), (276, 280, 283, 279), (277, 281, 280, 276), (278, 282, 281, 277), (279, 283, 282, 278), (280, 284, 287, 283), (281, 285, 284, 280), (282, 286, 285, 281), (283, 287, 286, 282), (284, 288, 291, 287), (285, 289, 288, 284), (286, 290, 289, 285), (287, 291, 290, 286), (288, 292, 295, 291), (289, 293, 292, 288), (290, 294, 293, 289), (291, 295, 294, 290), (292, 296, 299, 295), (293, 297, 296, 292), (294, 298, 297, 293), (295, 299, 298, 294), (296, 300, 303, 299), (297, 301, 300, 296), (298, 302, 301, 297), (299, 303, 302, 298), (300, 304, 307, 303), (301, 305, 304, 300), (302, 306, 305, 301), (303, 307, 306, 302), (304, 308, 311, 307), (305, 309, 308, 304), (306, 310, 309, 305), (307, 311, 310, 306), (308, 312, 315, 311), (309, 313, 312, 308), (310, 314, 313, 309), (311, 315, 314, 310), (312, 316, 319, 315), (313, 317, 316, 312), (314, 318, 317, 313), (315, 319, 318, 314), (316, 320, 323, 319), (317, 321, 320, 316), (318, 322, 321, 317), (319, 323, 322, 318), (320, 324, 327, 323), (321, 325, 324, 320), (322, 326, 325, 321), (323, 327, 326, 322), (324, 328, 331, 327), (325, 329, 328, 324), (326, 330, 329, 325), (327, 331, 330, 326), (328, 332, 335, 331), (329, 333, 332, 328), (330, 334, 333, 329), (331, 335, 334, 330), (332, 336, 339, 335), (333, 337, 336, 332), (334, 338, 337, 333), (335, 339, 338, 334), (336, 340, 343, 339), (337, 341, 340, 336), (338, 342, 341, 337), (339, 343, 342, 338), (340, 344, 347, 343), (341, 345, 344, 340), (342, 346, 345, 341), (343, 347, 346, 342), (344, 348, 351, 347), (345, 349, 348, 344), (346, 350, 349, 345), (347, 351, 350, 346), (348, 352, 355, 351), (349, 353, 352, 348), (350, 354, 353, 349), (351, 355, 354, 350), (352, 356, 359, 355), (353, 357, 356, 352), (354, 358, 357, 353), (355, 359, 358, 354), (356, 360, 363, 359), (357, 361, 360, 356), (358, 362, 361, 357), (359, 363, 362, 358), (360, 364, 367, 363), (361, 365, 364, 360), (362, 366, 365, 361), (363, 367, 366, 362), (364, 368, 371, 367), (365, 369, 368, 364), (366, 370, 369, 365), (367, 371, 370, 366), (368, 372, 375, 371), (369, 373, 372, 368), (370, 374, 373, 369), (371, 375, 374, 370), (372, 376, 379, 375), (373, 377, 376, 372), (374, 378, 377, 373), (375, 379, 378, 374), (376, 380, 383, 379), (377, 381, 380, 376), (378, 382, 381, 377), (379, 383, 382, 378), (384, 388, 391, 387), (385, 389, 388, 384), (386, 390, 389, 385), (387, 391, 390, 386), (388, 392, 395, 391), (389, 393, 392, 388), (390, 394, 393, 389), (391, 395, 394, 390), (392, 396, 399, 395), (393, 397, 396, 392), (394, 398, 397, 393), (395, 399, 398, 394), (396, 400, 403, 399), (397, 401, 400, 396), (398, 402, 401, 397), (399, 403, 402, 398), (400, 404, 407, 403), (401, 405, 404, 400), (402, 406, 405, 401), (403, 407, 406, 402), (404, 408, 411, 407), (405, 409, 408, 404), (406, 410, 409, 405), (407, 411, 410, 406), (408, 412, 415, 411), (409, 413, 412, 408), (410, 414, 413, 409), (411, 415, 414, 410), (412, 416, 419, 415), (413, 417, 416, 412), (414, 418, 417, 413), (415, 419, 418, 414), (416, 420, 423, 419), (417, 421, 420, 416), (418, 422, 421, 417), (419, 423, 422, 418), (420, 424, 427, 423), (421, 425, 424, 420), (422, 426, 425, 421), (423, 427, 426, 422), (424, 428, 431, 427), (425, 429, 428, 424), (426, 430, 429, 425), (427, 431, 430, 426), (428, 432, 435, 431), (429, 433, 432, 428), (430, 434, 433, 429), (431, 435, 434, 430), (432, 436, 439, 435), (433, 437, 436, 432), (434, 438, 437, 433), (435, 439, 438, 434), (436, 440, 443, 439), (437, 441, 440, 436), (438, 442, 441, 437), (439, 443, 442, 438), (440, 444, 447, 443), (441, 445, 444, 440), (442, 446, 445, 441), (443, 447, 446, 442), (444, 448, 451, 447), (445, 449, 448, 444), (446, 450, 449, 445), (447, 451, 450, 446), (448, 452, 455, 451), (449, 453, 452, 448), (450, 454, 453, 449), (451, 455, 454, 450), (452, 456, 459, 455), (453, 457, 456, 452), (454, 458, 457, 453), (455, 459, 458, 454), (456, 460, 463, 459), (457, 461, 460, 456), (458, 462, 461, 457), (459, 463, 462, 458), (460, 464, 467, 463), (461, 465, 464, 460), (462, 466, 465, 461), (463, 467, 466, 462), (464, 468, 471, 467), (465, 469, 468, 464), (466, 470, 469, 465), (467, 471, 470, 466), (468, 472, 475, 471), (469, 473, 472, 468), (470, 474, 473, 469), (471, 475, 474, 470), (472, 476, 479, 475), (473, 477, 476, 472), (474, 478, 477, 473), (475, 479, 478, 474), (476, 480, 483, 479), (477, 481, 480, 476), (478, 482, 481, 477), (479, 483, 482, 478), (480, 484, 487, 483), (481, 485, 484, 480), (482, 486, 485, 481), (483, 487, 486, 482), (484, 488, 491, 487), (485, 489, 488, 484), (486, 490, 489, 485), (487, 491, 490, 486), (488, 492, 495, 491), (489, 493, 492, 488), (490, 494, 493, 489), (491, 495, 494, 490), (492, 496, 499, 495), (493, 497, 496, 492), (494, 498, 497, 493), (495, 499, 498, 494), (496, 500, 503, 499), (497, 501, 500, 496), (498, 502, 501, 497), (499, 503, 502, 498), (500, 504, 507, 503), (501, 505, 504, 500), (502, 506, 505, 501), (503, 507, 506, 502), (504, 508, 511, 507), (505, 509, 508, 504), (506, 510, 509, 505), (507, 511, 510, 506), (508, 512, 515, 511), (509, 513, 512, 508), (510, 514, 513, 509), (511, 515, 514, 510), (512, 516, 519, 515), (513, 517, 516, 512), (514, 518, 517, 513), (515, 519, 518, 514), (516, 520, 523, 519), (517, 521, 520, 516), (518, 522, 521, 517), (519, 523, 522, 518), (520, 524, 527, 523), (521, 525, 524, 520), (522, 526, 525, 521), (523, 527, 526, 522), (524, 528, 531, 527), (525, 529, 528, 524), (526, 530, 529, 525), (527, 531, 530, 526), (528, 532, 535, 531), (529, 533, 532, 528), (530, 534, 533, 529), (531, 535, 534, 530), (532, 536, 539, 535), (533, 537, 536, 532), (534, 538, 537, 533), (535, 539, 538, 534), (536, 540, 543, 539), (537, 541, 540, 536), (538, 542, 541, 537), (539, 543, 542, 538), (540, 544, 547, 543), (541, 545, 544, 540), (542, 546, 545, 541), (543, 547, 546, 542), (544, 548, 551, 547), (545, 549, 548, 544), (546, 550, 549, 545), (547, 551, 550, 546), (548, 552, 555, 551), (549, 553, 552, 548), (550, 554, 553, 549), (551, 555, 554, 550), (552, 556, 559, 555), (553, 557, 556, 552), (554, 558, 557, 553), (555, 559, 558, 554), (556, 560, 563, 559), (557, 561, 560, 556), (558, 562, 561, 557), (559, 563, 562, 558), (560, 564, 567, 563), (561, 565, 564, 560), (562, 566, 565, 561), (563, 567, 566, 562), (564, 568, 571, 567), (565, 569, 568, 564), (566, 570, 569, 565), (567, 571, 570, 566), (568, 572, 575, 571), (569, 573, 572, 568), (570, 574, 573, 569), (571, 575, 574, 570), (576, 580, 583, 579), (577, 581, 580, 576), (578, 582, 581, 577), (579, 583, 582, 578), (580, 584, 587, 583), (581, 585, 584, 580), (582, 586, 585, 581), (583, 587, 586, 582), (584, 588, 591, 587), (585, 589, 588, 584), (586, 590, 589, 585), (587, 591, 590, 586), (588, 592, 595, 591), (589, 593, 592, 588), (590, 594, 593, 589), (591, 595, 594, 590), (592, 596, 599, 595), (593, 597, 596, 592), (594, 598, 597, 593), (595, 599, 598, 594), (596, 600, 603, 599), (597, 601, 600, 596), (598, 602, 601, 597), (599, 603, 602, 598), (600, 604, 607, 603), (601, 605, 604, 600), (602, 606, 605, 601), (603, 607, 606, 602), (604, 608, 611, 607), (605, 609, 608, 604), (606, 610, 609, 605), (607, 611, 610, 606), (608, 612, 615, 611), (609, 613, 612, 608), (610, 614, 613, 609), (611, 615, 614, 610), (612, 616, 619, 615), (613, 617, 616, 612), (614, 618, 617, 613), (615, 619, 618, 614), (616, 620, 623, 619), (617, 621, 620, 616), (618, 622, 621, 617), (619, 623, 622, 618), (620, 624, 627, 623), (621, 625, 624, 620), (622, 626, 625, 621), (623, 627, 626, 622), (624, 628, 631, 627), (625, 629, 628, 624), (626, 630, 629, 625), (627, 631, 630, 626), (628, 632, 635, 631), (629, 633, 632, 628), (630, 634, 633, 629), (631, 635, 634, 630), (632, 636, 639, 635), (633, 637, 636, 632), (634, 638, 637, 633), (635, 639, 638, 634), (636, 640, 643, 639), (637, 641, 640, 636), (638, 642, 641, 637), (639, 643, 642, 638), (640, 644, 647, 643), (641, 645, 644, 640), (642, 646, 645, 641), (643, 647, 646, 642), (644, 648, 651, 647), (645, 649, 648, 644), (646, 650, 649, 645), (647, 651, 650, 646), (648, 652, 655, 651), (649, 653, 652, 648), (650, 654, 653, 649), (651, 655, 654, 650), (652, 656, 659, 655), (653, 657, 656, 652), (654, 658, 657, 653), (655, 659, 658, 654), (656, 660, 663, 659), (657, 661, 660, 656), (658, 662, 661, 657), (659, 663, 662, 658), (660, 664, 667, 663), (661, 665, 664, 660), (662, 666, 665, 661), (663, 667, 666, 662), (664, 668, 671, 667), (665, 669, 668, 664), (666, 670, 669, 665), (667, 671, 670, 666), (668, 672, 675, 671), (669, 673, 672, 668), (670, 674, 673, 669), (671, 675, 674, 670), (672, 676, 679, 675), (673, 677, 676, 672), (674, 678, 677, 673), (675, 679, 678, 674), (676, 680, 683, 679), (677, 681, 680, 676), (678, 682, 681, 677), (679, 683, 682, 678), (680, 684, 687, 683), (681, 685, 684, 680), (682, 686, 685, 681), (683, 687, 686, 682), (684, 688, 691, 687), (685, 689, 688, 684), (686, 690, 689, 685), (687, 691, 690, 686), (688, 692, 695, 691), (689, 693, 692, 688), (690, 694, 693, 689), (691, 695, 694, 690), (692, 696, 699, 695), (693, 697, 696, 692), (694, 698, 697, 693), (695, 699, 698, 694), (696, 700, 703, 699), (697, 701, 700, 696), (698, 702, 701, 697), (699, 703, 702, 698), (700, 704, 707, 703), (701, 705, 704, 700), (702, 706, 705, 701), (703, 707, 706, 702), (704, 708, 711, 707), (705, 709, 708, 704), (706, 710, 709, 705), (707, 711, 710, 706), (708, 712, 715, 711), (709, 713, 712, 708), (710, 714, 713, 709), (711, 715, 714, 710), (712, 716, 719, 715), (713, 717, 716, 712), (714, 718, 717, 713), (715, 719, 718, 714), (716, 720, 723, 719), (717, 721, 720, 716), (718, 722, 721, 717), (719, 723, 722, 718), (720, 724, 727, 723), (721, 725, 724, 720), (722, 726, 725, 721), (723, 727, 726, 722), (724, 728, 731, 727), (725, 729, 728, 724), (726, 730, 729, 725), (727, 731, 730, 726), (728, 732, 735, 731), (729, 733, 732, 728), (730, 734, 733, 729), (731, 735, 734, 730), (732, 736, 739, 735), (733, 737, 736, 732), (734, 738, 737, 733), (735, 739, 738, 734), (736, 740, 743, 739), (737, 741, 740, 736), (738, 742, 741, 737), (739, 743, 742, 738), (740, 744, 747, 743), (741, 745, 744, 740), (742, 746, 745, 741), (743, 747, 746, 742), (744, 748, 751, 747), (745, 749, 748, 744), (746, 750, 749, 745), (747, 751, 750, 746), (748, 752, 755, 751), (749, 753, 752, 748), (750, 754, 753, 749), (751, 755, 754, 750), (752, 756, 759, 755), (753, 757, 756, 752), (754, 758, 757, 753), (755, 759, 758, 754), (756, 760, 763, 759), (757, 761, 760, 756), (758, 762, 761, 757), (759, 763, 762, 758), (760, 764, 767, 763), (761, 765, 764, 760), (762, 766, 765, 761), (763, 767, 766, 762), (768, 772, 775, 771), (769, 773, 772, 768), (770, 774, 773, 769), (771, 775, 774, 770), (772, 776, 779, 775), (773, 777, 776, 772), (774, 778, 777, 773), (775, 779, 778, 774), (776, 780, 783, 779), (777, 781, 780, 776), (778, 782, 781, 777), (779, 783, 782, 778), (780, 784, 787, 783), (781, 785, 784, 780), (782, 786, 785, 781), (783, 787, 786, 782), (784, 788, 791, 787), (785, 789, 788, 784), (786, 790, 789, 785), (787, 791, 790, 786), (788, 792, 795, 791), (789, 793, 792, 788), (790, 794, 793, 789), (791, 795, 794, 790), (792, 796, 799, 795), (793, 797, 796, 792), (794, 798, 797, 793), (795, 799, 798, 794), (796, 800, 803, 799), (797, 801, 800, 796), (798, 802, 801, 797), (799, 803, 802, 798), (800, 804, 807, 803), (801, 805, 804, 800), (802, 806, 805, 801), (803, 807, 806, 802), (804, 808, 811, 807), (805, 809, 808, 804), (806, 810, 809, 805), (807, 811, 810, 806), (808, 812, 815, 811), (809, 813, 812, 808), (810, 814, 813, 809), (811, 815, 814, 810)])
me_cunurbspath.polygons.foreach_set('use_smooth', [True] * 796)
me_cunurbspath.use_remesh_preserve_volume = False
me_cunurbspath.use_remesh_preserve_attributes = False
me_cunurbspath.use_mirror_vertex_groups = False
me_cunurbspath.update()

# ---- objects
ob_nurbspath = bpy.data.objects.new('NurbsPath', me_cunurbspath)

# ---- transforms, parenting, visibility, modifiers, constraints
ob_nurbspath.location = (0.0, 0.0, -0.5)
ob_nurbspath.scale = (0.125, 0.125, 0.125)
ob_nurbspath.lineart.crease_threshold = 0.0

# ---- collection membership
col_collection_1.objects.link(ob_nurbspath)

# ---- scene / render settings (as saved in the file)
scene.frame_start = 1; scene.frame_end = 250; scene.frame_set(1)
scene.render.engine = 'BLENDER_EEVEE_NEXT'
scene.render.resolution_percentage = 50
scene.render.dither_intensity = 0.0
scene.cycles.use_denoising = False
scene.cycles.samples = 128
scene.cycles.sampling_pattern = 'TABULATED_SOBOL'
scene.cycles.use_adaptive_sampling = False
scene.cycles.use_light_tree = False
scene.cycles.blur_glossy = 0.0
scene.cycles.sample_clamp_indirect = 0.0
scene.view_settings.view_transform = 'Standard'
bpy.context.view_layer.update()

# ---- added for rendering (the .blend has no active camera and no usable light): camera, sun
cam_auto = bpy.data.cameras.new('AutoCamera')
cam_auto.lens = 50.0
cam_auto.sensor_width = 36.0
cam_auto.clip_end = 1000.0
ob_auto_camera = bpy.data.objects.new('AutoCamera', cam_auto)
scene.collection.objects.link(ob_auto_camera)
ob_auto_camera.location = (1.348, -1.61759, 0.70549)
ob_auto_camera.rotation_euler = (1.09748, -7.21219e-08, 0.694738)
scene.camera = ob_auto_camera
light_auto_sun = bpy.data.lights.new('AutoSun', 'SUN')
light_auto_sun.energy = 3.0
light_auto_sun.angle = 0.0523599
ob_auto_sun = bpy.data.objects.new('AutoSun', light_auto_sun)
scene.collection.objects.link(ob_auto_sun)
ob_auto_sun.rotation_euler = (0.872665, 0.174533, 0.523599)
bpy.context.view_layer.update()
